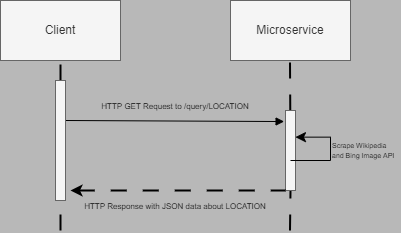

The diagram above was exported from draw.io. Its source (the exported page's mxGraphModel, read from the mxfile embedded in the PNG):
<mxGraphModel dx="409" dy="376" grid="1" gridSize="10" guides="1" tooltips="1" connect="1" arrows="1" fold="1" page="1" pageScale="1" pageWidth="2000" pageHeight="2000" background="#B8B8B8" math="0" shadow="0">
  <root>
    <mxCell id="0" />
    <mxCell id="1" parent="0" />
    <mxCell id="2" value="Client" style="rounded=0;whiteSpace=wrap;html=1;fillColor=#f5f5f5;fontColor=#333333;strokeColor=#666666;" vertex="1" parent="1">
      <mxGeometry x="100" y="80" width="120" height="60" as="geometry" />
    </mxCell>
    <mxCell id="3" value="Microservice" style="rounded=0;whiteSpace=wrap;html=1;fillColor=#f5f5f5;fontColor=#333333;strokeColor=#666666;" vertex="1" parent="1">
      <mxGeometry x="330" y="80" width="120" height="60" as="geometry" />
    </mxCell>
    <mxCell id="6" value="" style="endArrow=none;dashed=1;html=1;dashPattern=8 8;strokeWidth=2;entryX=0.5;entryY=1;entryDx=0;entryDy=0;startArrow=none;" edge="1" parent="1" source="9" target="2">
      <mxGeometry width="50" height="50" relative="1" as="geometry">
        <mxPoint x="160" y="310" as="sourcePoint" />
        <mxPoint x="170" y="160" as="targetPoint" />
      </mxGeometry>
    </mxCell>
    <mxCell id="7" value="" style="endArrow=none;dashed=1;html=1;dashPattern=8 8;strokeWidth=2;entryX=0.5;entryY=1;entryDx=0;entryDy=0;startArrow=none;" edge="1" parent="1" source="13">
      <mxGeometry width="50" height="50" relative="1" as="geometry">
        <mxPoint x="389.5" y="310" as="sourcePoint" />
        <mxPoint x="389.5" y="140" as="targetPoint" />
      </mxGeometry>
    </mxCell>
    <mxCell id="8" value="" style="endArrow=block;html=1;endFill=1;entryX=-0.14;entryY=0.138;entryDx=0;entryDy=0;entryPerimeter=0;" edge="1" parent="1" target="13">
      <mxGeometry width="50" height="50" relative="1" as="geometry">
        <mxPoint x="165" y="200" as="sourcePoint" />
        <mxPoint x="350" y="200" as="targetPoint" />
      </mxGeometry>
    </mxCell>
    <mxCell id="12" value="" style="endArrow=none;dashed=1;html=1;dashPattern=8 8;strokeWidth=2;entryX=0.5;entryY=1;entryDx=0;entryDy=0;" edge="1" parent="1" target="9">
      <mxGeometry width="50" height="50" relative="1" as="geometry">
        <mxPoint x="160" y="310" as="sourcePoint" />
        <mxPoint x="160" y="140" as="targetPoint" />
      </mxGeometry>
    </mxCell>
    <mxCell id="9" value="" style="rounded=0;whiteSpace=wrap;html=1;fillColor=#f5f5f5;fontColor=#333333;strokeColor=#666666;" vertex="1" parent="1">
      <mxGeometry x="155" y="160" width="10" height="120" as="geometry" />
    </mxCell>
    <mxCell id="16" value="" style="endArrow=none;dashed=1;html=1;dashPattern=8 8;strokeWidth=2;entryX=0.5;entryY=1;entryDx=0;entryDy=0;" edge="1" parent="1" target="13">
      <mxGeometry width="50" height="50" relative="1" as="geometry">
        <mxPoint x="389.5" y="310" as="sourcePoint" />
        <mxPoint x="389.5" y="140" as="targetPoint" />
      </mxGeometry>
    </mxCell>
    <mxCell id="13" value="" style="rounded=0;whiteSpace=wrap;html=1;fillColor=#f5f5f5;fontColor=#333333;strokeColor=#666666;" vertex="1" parent="1">
      <mxGeometry x="385" y="190" width="10" height="80" as="geometry" />
    </mxCell>
    <mxCell id="17" value="&lt;font style=&quot;font-size: 8px;&quot;&gt;HTTP GET Request to /query/LOCATION&lt;/font&gt;" style="text;html=1;strokeColor=none;fillColor=none;align=center;verticalAlign=middle;whiteSpace=wrap;rounded=0;" vertex="1" parent="1">
      <mxGeometry x="155" y="170" width="240" height="30" as="geometry" />
    </mxCell>
    <mxCell id="18" value="" style="endArrow=none;dashed=1;html=1;dashPattern=8 8;strokeWidth=2;startArrow=classic;startFill=1;entryX=0;entryY=1;entryDx=0;entryDy=0;exitX=1.5;exitY=0.917;exitDx=0;exitDy=0;exitPerimeter=0;" edge="1" parent="1" source="9" target="13">
      <mxGeometry width="50" height="50" relative="1" as="geometry">
        <mxPoint x="190" y="270" as="sourcePoint" />
        <mxPoint x="180" y="270" as="targetPoint" />
      </mxGeometry>
    </mxCell>
    <mxCell id="20" value="&lt;font style=&quot;font-size: 8px;&quot;&gt;HTTP Response with JSON data about LOCATION&lt;/font&gt;" style="text;html=1;strokeColor=none;fillColor=none;align=center;verticalAlign=middle;whiteSpace=wrap;rounded=0;" vertex="1" parent="1">
      <mxGeometry x="155" y="270" width="240" height="30" as="geometry" />
    </mxCell>
    <mxCell id="21" value="" style="edgeStyle=elbowEdgeStyle;elbow=horizontal;endArrow=classic;html=1;curved=0;rounded=0;endSize=8;startSize=8;fontSize=8;entryX=0.994;entryY=0.333;entryDx=0;entryDy=0;entryPerimeter=0;" edge="1" parent="1" target="13">
      <mxGeometry width="50" height="50" relative="1" as="geometry">
        <mxPoint x="390" y="240" as="sourcePoint" />
        <mxPoint x="370" y="210" as="targetPoint" />
        <Array as="points">
          <mxPoint x="430" y="230" />
        </Array>
      </mxGeometry>
    </mxCell>
    <mxCell id="22" value="&lt;font style=&quot;font-size: 7px;&quot;&gt;Scrape Wikipedia and Bing Image API&lt;/font&gt;" style="text;html=1;strokeColor=none;fillColor=none;align=left;verticalAlign=middle;whiteSpace=wrap;rounded=0;fontSize=8;" vertex="1" parent="1">
      <mxGeometry x="430" y="215" width="70" height="30" as="geometry" />
    </mxCell>
  </root>
</mxGraphModel>